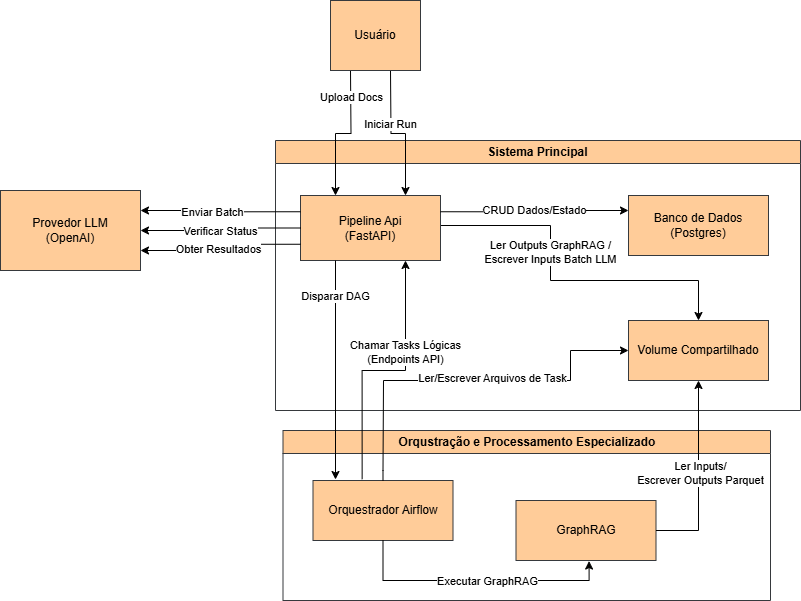

The diagram above was exported from draw.io. Its source (the exported page's mxGraphModel, read from the mxfile embedded in the PNG):
<mxGraphModel dx="1869" dy="527" grid="1" gridSize="10" guides="1" tooltips="1" connect="1" arrows="1" fold="1" page="1" pageScale="1" pageWidth="827" pageHeight="1169" background="none" math="0" shadow="0">
  <root>
    <mxCell id="0" />
    <mxCell id="1" parent="0" />
    <mxCell id="YkmsXXjkfcPlOGwC96EX-11" value="Sistema Principal" style="swimlane;whiteSpace=wrap;html=1;fillColor=#ffcc99;strokeColor=#36393d;" parent="1" vertex="1">
      <mxGeometry x="95" y="190" width="525" height="270" as="geometry" />
    </mxCell>
    <mxCell id="YkmsXXjkfcPlOGwC96EX-50" style="edgeStyle=orthogonalEdgeStyle;rounded=0;orthogonalLoop=1;jettySize=auto;html=1;entryX=0.5;entryY=0;entryDx=0;entryDy=0;" parent="YkmsXXjkfcPlOGwC96EX-11" source="YkmsXXjkfcPlOGwC96EX-12" target="YkmsXXjkfcPlOGwC96EX-18" edge="1">
      <mxGeometry relative="1" as="geometry">
        <Array as="points">
          <mxPoint x="275" y="85" />
          <mxPoint x="275" y="140" />
          <mxPoint x="423" y="140" />
        </Array>
      </mxGeometry>
    </mxCell>
    <mxCell id="YkmsXXjkfcPlOGwC96EX-55" value="Ler Outputs GraphRAG /&lt;div&gt;Escrever Inputs Batch LLM&lt;/div&gt;" style="edgeLabel;html=1;align=center;verticalAlign=middle;resizable=0;points=[];" parent="YkmsXXjkfcPlOGwC96EX-50" vertex="1" connectable="0">
      <mxGeometry x="-0.2316" y="-1" relative="1" as="geometry">
        <mxPoint as="offset" />
      </mxGeometry>
    </mxCell>
    <mxCell id="YkmsXXjkfcPlOGwC96EX-12" value="Pipeline Api&lt;div&gt;(FastAPI)&lt;/div&gt;" style="rounded=0;whiteSpace=wrap;html=1;fillColor=#ffcc99;strokeColor=#36393d;" parent="YkmsXXjkfcPlOGwC96EX-11" vertex="1">
      <mxGeometry x="25" y="55" width="140" height="65" as="geometry" />
    </mxCell>
    <mxCell id="YkmsXXjkfcPlOGwC96EX-27" style="edgeStyle=orthogonalEdgeStyle;rounded=0;orthogonalLoop=1;jettySize=auto;html=1;entryX=0;entryY=0.25;entryDx=0;entryDy=0;exitX=1;exitY=0.25;exitDx=0;exitDy=0;" parent="YkmsXXjkfcPlOGwC96EX-11" source="YkmsXXjkfcPlOGwC96EX-12" target="YkmsXXjkfcPlOGwC96EX-14" edge="1">
      <mxGeometry relative="1" as="geometry" />
    </mxCell>
    <mxCell id="YkmsXXjkfcPlOGwC96EX-35" value="CRUD Dados/Estado" style="edgeLabel;html=1;align=center;verticalAlign=middle;resizable=0;points=[];" parent="YkmsXXjkfcPlOGwC96EX-27" vertex="1" connectable="0">
      <mxGeometry x="0.0028" y="1" relative="1" as="geometry">
        <mxPoint as="offset" />
      </mxGeometry>
    </mxCell>
    <mxCell id="YkmsXXjkfcPlOGwC96EX-18" value="Volume Compartilhado" style="rounded=0;whiteSpace=wrap;html=1;fillColor=#ffcc99;strokeColor=#36393d;" parent="YkmsXXjkfcPlOGwC96EX-11" vertex="1">
      <mxGeometry x="353" y="180" width="140" height="60" as="geometry" />
    </mxCell>
    <mxCell id="YkmsXXjkfcPlOGwC96EX-14" value="Banco de Dados&lt;div&gt;(Postgres)&lt;/div&gt;" style="rounded=0;whiteSpace=wrap;html=1;fillColor=#ffcc99;strokeColor=#36393d;" parent="YkmsXXjkfcPlOGwC96EX-11" vertex="1">
      <mxGeometry x="353" y="55" width="140" height="60" as="geometry" />
    </mxCell>
    <mxCell id="YkmsXXjkfcPlOGwC96EX-31" style="edgeStyle=orthogonalEdgeStyle;rounded=0;orthogonalLoop=1;jettySize=auto;html=1;exitX=0.25;exitY=1;exitDx=0;exitDy=0;entryX=0.25;entryY=0;entryDx=0;entryDy=0;" parent="1" target="YkmsXXjkfcPlOGwC96EX-12" edge="1">
      <mxGeometry relative="1" as="geometry">
        <mxPoint x="170" y="120" as="sourcePoint" />
      </mxGeometry>
    </mxCell>
    <mxCell id="YkmsXXjkfcPlOGwC96EX-33" value="Upload Docs" style="edgeLabel;html=1;align=center;verticalAlign=middle;resizable=0;points=[];" parent="YkmsXXjkfcPlOGwC96EX-31" vertex="1" connectable="0">
      <mxGeometry x="-0.6169" relative="1" as="geometry">
        <mxPoint as="offset" />
      </mxGeometry>
    </mxCell>
    <mxCell id="YkmsXXjkfcPlOGwC96EX-32" style="edgeStyle=orthogonalEdgeStyle;rounded=0;orthogonalLoop=1;jettySize=auto;html=1;exitX=0.75;exitY=1;exitDx=0;exitDy=0;entryX=0.75;entryY=0;entryDx=0;entryDy=0;" parent="1" target="YkmsXXjkfcPlOGwC96EX-12" edge="1">
      <mxGeometry relative="1" as="geometry">
        <mxPoint x="210" y="120" as="sourcePoint" />
      </mxGeometry>
    </mxCell>
    <mxCell id="YkmsXXjkfcPlOGwC96EX-34" value="Iniciar Run" style="edgeLabel;html=1;align=center;verticalAlign=middle;resizable=0;points=[];" parent="YkmsXXjkfcPlOGwC96EX-32" vertex="1" connectable="0">
      <mxGeometry x="-0.2403" y="-1" relative="1" as="geometry">
        <mxPoint as="offset" />
      </mxGeometry>
    </mxCell>
    <mxCell id="YkmsXXjkfcPlOGwC96EX-20" value="Orqustração e Processamento Especializado" style="swimlane;whiteSpace=wrap;html=1;fillColor=#ffcc99;strokeColor=#36393d;" parent="1" vertex="1">
      <mxGeometry x="102.5" y="480" width="487.5" height="170" as="geometry" />
    </mxCell>
    <mxCell id="YkmsXXjkfcPlOGwC96EX-21" value="GraphRAG" style="rounded=0;whiteSpace=wrap;html=1;fillColor=#ffcc99;strokeColor=#36393d;" parent="YkmsXXjkfcPlOGwC96EX-20" vertex="1">
      <mxGeometry x="233" y="70" width="140" height="60" as="geometry" />
    </mxCell>
    <mxCell id="YkmsXXjkfcPlOGwC96EX-25" value="Orquestrador Airflow" style="rounded=0;whiteSpace=wrap;html=1;fillColor=#ffcc99;strokeColor=#36393d;" parent="YkmsXXjkfcPlOGwC96EX-20" vertex="1">
      <mxGeometry x="30" y="50" width="140" height="60" as="geometry" />
    </mxCell>
    <mxCell id="YkmsXXjkfcPlOGwC96EX-61" style="edgeStyle=orthogonalEdgeStyle;rounded=0;orthogonalLoop=1;jettySize=auto;html=1;entryX=0.522;entryY=1.009;entryDx=0;entryDy=0;entryPerimeter=0;exitX=0.5;exitY=1;exitDx=0;exitDy=0;" parent="YkmsXXjkfcPlOGwC96EX-20" source="YkmsXXjkfcPlOGwC96EX-25" target="YkmsXXjkfcPlOGwC96EX-21" edge="1">
      <mxGeometry relative="1" as="geometry" />
    </mxCell>
    <mxCell id="YkmsXXjkfcPlOGwC96EX-64" value="Executar GraphRAG" style="edgeLabel;html=1;align=center;verticalAlign=middle;resizable=0;points=[];" parent="YkmsXXjkfcPlOGwC96EX-61" vertex="1" connectable="0">
      <mxGeometry x="0.0824" relative="1" as="geometry">
        <mxPoint as="offset" />
      </mxGeometry>
    </mxCell>
    <mxCell id="YkmsXXjkfcPlOGwC96EX-16" value="Provedor LLM&lt;div&gt;&lt;span style=&quot;background-color: transparent; color: light-dark(rgb(0, 0, 0), rgb(255, 255, 255));&quot;&gt;(OpenAI)&lt;/span&gt;&lt;/div&gt;" style="rounded=0;whiteSpace=wrap;html=1;fillColor=#ffcc99;strokeColor=#36393d;" parent="1" vertex="1">
      <mxGeometry x="-180" y="240" width="140" height="80" as="geometry" />
    </mxCell>
    <mxCell id="YkmsXXjkfcPlOGwC96EX-36" style="edgeStyle=orthogonalEdgeStyle;rounded=0;orthogonalLoop=1;jettySize=auto;html=1;exitX=0;exitY=0.25;exitDx=0;exitDy=0;entryX=1;entryY=0.25;entryDx=0;entryDy=0;" parent="1" source="YkmsXXjkfcPlOGwC96EX-12" target="YkmsXXjkfcPlOGwC96EX-16" edge="1">
      <mxGeometry relative="1" as="geometry">
        <mxPoint x="10" y="260.4" as="targetPoint" />
      </mxGeometry>
    </mxCell>
    <mxCell id="YkmsXXjkfcPlOGwC96EX-37" value="Enviar Batch" style="edgeLabel;html=1;align=center;verticalAlign=middle;resizable=0;points=[];" parent="YkmsXXjkfcPlOGwC96EX-36" vertex="1" connectable="0">
      <mxGeometry x="0.1189" y="1" relative="1" as="geometry">
        <mxPoint as="offset" />
      </mxGeometry>
    </mxCell>
    <mxCell id="YkmsXXjkfcPlOGwC96EX-38" style="edgeStyle=orthogonalEdgeStyle;rounded=0;orthogonalLoop=1;jettySize=auto;html=1;exitX=0;exitY=0.5;exitDx=0;exitDy=0;entryX=1;entryY=0.5;entryDx=0;entryDy=0;" parent="1" source="YkmsXXjkfcPlOGwC96EX-12" target="YkmsXXjkfcPlOGwC96EX-16" edge="1">
      <mxGeometry relative="1" as="geometry" />
    </mxCell>
    <mxCell id="YkmsXXjkfcPlOGwC96EX-40" value="Verificar Status" style="edgeLabel;html=1;align=center;verticalAlign=middle;resizable=0;points=[];" parent="YkmsXXjkfcPlOGwC96EX-38" vertex="1" connectable="0">
      <mxGeometry x="0.0267" relative="1" as="geometry">
        <mxPoint as="offset" />
      </mxGeometry>
    </mxCell>
    <mxCell id="YkmsXXjkfcPlOGwC96EX-41" style="edgeStyle=orthogonalEdgeStyle;rounded=0;orthogonalLoop=1;jettySize=auto;html=1;exitX=0;exitY=0.75;exitDx=0;exitDy=0;entryX=1;entryY=0.75;entryDx=0;entryDy=0;" parent="1" source="YkmsXXjkfcPlOGwC96EX-12" target="YkmsXXjkfcPlOGwC96EX-16" edge="1">
      <mxGeometry relative="1" as="geometry" />
    </mxCell>
    <mxCell id="YkmsXXjkfcPlOGwC96EX-43" value="Obter Resultados" style="edgeLabel;html=1;align=center;verticalAlign=middle;resizable=0;points=[];" parent="YkmsXXjkfcPlOGwC96EX-41" vertex="1" connectable="0">
      <mxGeometry x="0.0747" y="-2" relative="1" as="geometry">
        <mxPoint as="offset" />
      </mxGeometry>
    </mxCell>
    <mxCell id="YkmsXXjkfcPlOGwC96EX-45" style="edgeStyle=orthogonalEdgeStyle;rounded=0;orthogonalLoop=1;jettySize=auto;html=1;exitX=0.25;exitY=1;exitDx=0;exitDy=0;" parent="1" source="YkmsXXjkfcPlOGwC96EX-12" edge="1">
      <mxGeometry relative="1" as="geometry">
        <mxPoint x="155" y="529" as="targetPoint" />
      </mxGeometry>
    </mxCell>
    <mxCell id="YkmsXXjkfcPlOGwC96EX-46" value="Disparar DAG" style="edgeLabel;html=1;align=center;verticalAlign=middle;resizable=0;points=[];" parent="YkmsXXjkfcPlOGwC96EX-45" vertex="1" connectable="0">
      <mxGeometry x="-0.6784" y="-1" relative="1" as="geometry">
        <mxPoint as="offset" />
      </mxGeometry>
    </mxCell>
    <mxCell id="YkmsXXjkfcPlOGwC96EX-47" style="edgeStyle=orthogonalEdgeStyle;rounded=0;orthogonalLoop=1;jettySize=auto;html=1;entryX=0.75;entryY=1;entryDx=0;entryDy=0;exitX=0.351;exitY=-0.022;exitDx=0;exitDy=0;exitPerimeter=0;" parent="1" source="YkmsXXjkfcPlOGwC96EX-25" target="YkmsXXjkfcPlOGwC96EX-12" edge="1">
      <mxGeometry relative="1" as="geometry">
        <mxPoint x="225" y="535" as="sourcePoint" />
      </mxGeometry>
    </mxCell>
    <mxCell id="YkmsXXjkfcPlOGwC96EX-48" value="Chamar Tasks Lógicas&lt;div&gt;(Endpoints API)&lt;/div&gt;" style="edgeLabel;html=1;align=center;verticalAlign=middle;resizable=0;points=[];" parent="YkmsXXjkfcPlOGwC96EX-47" vertex="1" connectable="0">
      <mxGeometry x="0.3082" y="1" relative="1" as="geometry">
        <mxPoint as="offset" />
      </mxGeometry>
    </mxCell>
    <mxCell id="YkmsXXjkfcPlOGwC96EX-56" style="edgeStyle=orthogonalEdgeStyle;rounded=0;orthogonalLoop=1;jettySize=auto;html=1;exitX=0.5;exitY=0;exitDx=0;exitDy=0;entryX=0;entryY=0.5;entryDx=0;entryDy=0;" parent="1" source="YkmsXXjkfcPlOGwC96EX-25" target="YkmsXXjkfcPlOGwC96EX-18" edge="1">
      <mxGeometry relative="1" as="geometry">
        <Array as="points">
          <mxPoint x="203" y="520" />
          <mxPoint x="203" y="520" />
          <mxPoint x="203" y="430" />
          <mxPoint x="390" y="430" />
          <mxPoint x="390" y="400" />
        </Array>
      </mxGeometry>
    </mxCell>
    <mxCell id="YkmsXXjkfcPlOGwC96EX-58" value="Ler/Escrever Arquivos de Task" style="edgeLabel;html=1;align=center;verticalAlign=middle;resizable=0;points=[];" parent="YkmsXXjkfcPlOGwC96EX-56" vertex="1" connectable="0">
      <mxGeometry x="0.1166" y="3" relative="1" as="geometry">
        <mxPoint as="offset" />
      </mxGeometry>
    </mxCell>
    <mxCell id="YkmsXXjkfcPlOGwC96EX-65" style="edgeStyle=orthogonalEdgeStyle;rounded=0;orthogonalLoop=1;jettySize=auto;html=1;entryX=0.5;entryY=1;entryDx=0;entryDy=0;exitX=1;exitY=0.5;exitDx=0;exitDy=0;" parent="1" source="YkmsXXjkfcPlOGwC96EX-21" target="YkmsXXjkfcPlOGwC96EX-18" edge="1">
      <mxGeometry relative="1" as="geometry">
        <mxPoint x="480" y="590" as="sourcePoint" />
      </mxGeometry>
    </mxCell>
    <mxCell id="YkmsXXjkfcPlOGwC96EX-66" value="Ler Inputs/&lt;div&gt;Escrever Outputs Parquet&lt;/div&gt;" style="edgeLabel;html=1;align=center;verticalAlign=middle;resizable=0;points=[];" parent="YkmsXXjkfcPlOGwC96EX-65" vertex="1" connectable="0">
      <mxGeometry x="0.0403" y="-1" relative="1" as="geometry">
        <mxPoint as="offset" />
      </mxGeometry>
    </mxCell>
    <mxCell id="YkmsXXjkfcPlOGwC96EX-67" value="Usuário" style="rounded=0;whiteSpace=wrap;html=1;fillColor=#ffcc99;strokeColor=#36393d;" parent="1" vertex="1">
      <mxGeometry x="150" y="50" width="90" height="70" as="geometry" />
    </mxCell>
  </root>
</mxGraphModel>